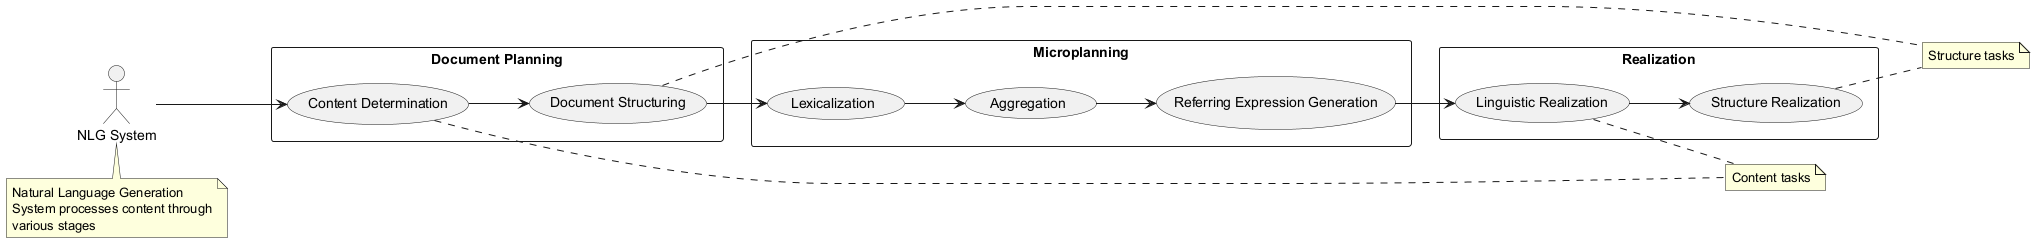

The diagram above was rendered by PlantUML. Its source (embedded in the PNG):
@startuml
left to right direction

actor NLGSystem as "NLG System"

rectangle "Document Planning" {
  usecase CD as "Content Determination"
  usecase DS as "Document Structuring"
}

rectangle "Microplanning" {
  usecase L as "Lexicalization"
  usecase A as "Aggregation"
  usecase REG as "Referring Expression Generation"
}

rectangle "Realization" {
  usecase LR as "Linguistic Realization"
  usecase SR as "Structure Realization"
}

NLGSystem --> CD
CD --> DS
DS --> L
L --> A
A --> REG
REG --> LR
LR --> SR

note "Content tasks" as N1
note "Structure tasks" as N2

CD .. N1
LR .. N1
DS .. N2
SR .. N2

note bottom of NLGSystem
  Natural Language Generation
  System processes content through
  various stages
end note
@enduml